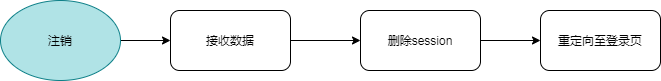

The diagram above was exported from draw.io. Its source (the exported page's mxGraphModel, read from the mxfile embedded in the PNG):
<mxGraphModel dx="852" dy="535" grid="1" gridSize="10" guides="1" tooltips="1" connect="1" arrows="1" fold="1" page="1" pageScale="1" pageWidth="827" pageHeight="1169" math="0" shadow="0">
  <root>
    <mxCell id="0" />
    <mxCell id="1" parent="0" />
    <mxCell id="1m9K9OV8DDWjR9OpHsRf-2" style="edgeStyle=orthogonalEdgeStyle;rounded=0;orthogonalLoop=1;jettySize=auto;html=1;" edge="1" parent="1" source="1m9K9OV8DDWjR9OpHsRf-1">
      <mxGeometry relative="1" as="geometry">
        <mxPoint x="200" y="190" as="targetPoint" />
      </mxGeometry>
    </mxCell>
    <mxCell id="1m9K9OV8DDWjR9OpHsRf-1" value="注销" style="ellipse;whiteSpace=wrap;html=1;fillColor=#b0e3e6;strokeColor=#0e8088;" vertex="1" parent="1">
      <mxGeometry x="30" y="150" width="120" height="80" as="geometry" />
    </mxCell>
    <mxCell id="1m9K9OV8DDWjR9OpHsRf-5" style="edgeStyle=orthogonalEdgeStyle;rounded=0;orthogonalLoop=1;jettySize=auto;html=1;" edge="1" parent="1" source="1m9K9OV8DDWjR9OpHsRf-4">
      <mxGeometry relative="1" as="geometry">
        <mxPoint x="390" y="190" as="targetPoint" />
      </mxGeometry>
    </mxCell>
    <mxCell id="1m9K9OV8DDWjR9OpHsRf-4" value="接收数据" style="rounded=1;whiteSpace=wrap;html=1;" vertex="1" parent="1">
      <mxGeometry x="200" y="160" width="120" height="60" as="geometry" />
    </mxCell>
    <mxCell id="1m9K9OV8DDWjR9OpHsRf-7" style="edgeStyle=orthogonalEdgeStyle;rounded=0;orthogonalLoop=1;jettySize=auto;html=1;" edge="1" parent="1" source="1m9K9OV8DDWjR9OpHsRf-6" target="1m9K9OV8DDWjR9OpHsRf-8">
      <mxGeometry relative="1" as="geometry">
        <mxPoint x="580" y="190" as="targetPoint" />
      </mxGeometry>
    </mxCell>
    <mxCell id="1m9K9OV8DDWjR9OpHsRf-6" value="删除session" style="rounded=1;whiteSpace=wrap;html=1;" vertex="1" parent="1">
      <mxGeometry x="390" y="160" width="120" height="60" as="geometry" />
    </mxCell>
    <mxCell id="1m9K9OV8DDWjR9OpHsRf-8" value="重定向至登录页" style="rounded=1;whiteSpace=wrap;html=1;" vertex="1" parent="1">
      <mxGeometry x="570" y="160" width="120" height="60" as="geometry" />
    </mxCell>
  </root>
</mxGraphModel>